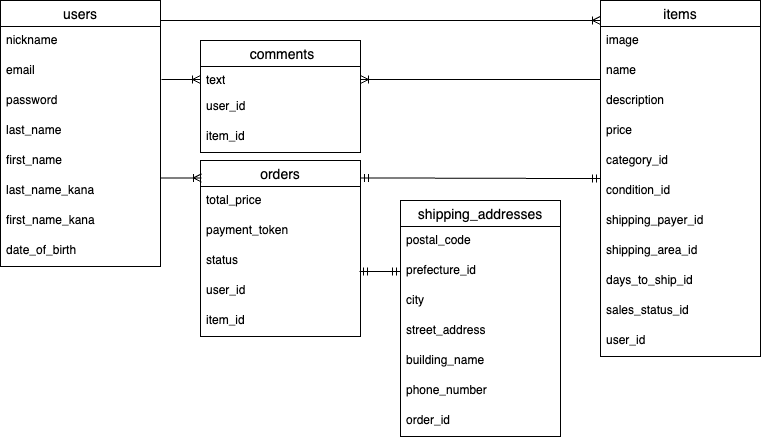

The diagram above was exported from draw.io. Its source (the exported page's mxGraphModel, read from the mxfile embedded in the PNG):
<mxGraphModel dx="450" dy="557" grid="1" gridSize="10" guides="1" tooltips="1" connect="1" arrows="1" fold="1" page="1" pageScale="1" pageWidth="827" pageHeight="1169" math="0" shadow="0">
  <root>
    <mxCell id="0" />
    <mxCell id="1" parent="0" />
    <mxCell id="2" value="users" style="swimlane;fontStyle=0;childLayout=stackLayout;horizontal=1;startSize=26;horizontalStack=0;resizeParent=1;resizeParentMax=0;resizeLast=0;collapsible=1;marginBottom=0;align=center;fontSize=14;" parent="1" vertex="1">
      <mxGeometry x="40" y="80" width="160" height="266" as="geometry" />
    </mxCell>
    <mxCell id="3" value="nickname" style="text;strokeColor=none;fillColor=none;spacingLeft=4;spacingRight=4;overflow=hidden;rotatable=0;points=[[0,0.5],[1,0.5]];portConstraint=eastwest;fontSize=12;whiteSpace=wrap;html=1;" parent="2" vertex="1">
      <mxGeometry y="26" width="160" height="30" as="geometry" />
    </mxCell>
    <mxCell id="4" value="email" style="text;strokeColor=none;fillColor=none;spacingLeft=4;spacingRight=4;overflow=hidden;rotatable=0;points=[[0,0.5],[1,0.5]];portConstraint=eastwest;fontSize=12;whiteSpace=wrap;html=1;" parent="2" vertex="1">
      <mxGeometry y="56" width="160" height="30" as="geometry" />
    </mxCell>
    <mxCell id="5" value="password" style="text;strokeColor=none;fillColor=none;spacingLeft=4;spacingRight=4;overflow=hidden;rotatable=0;points=[[0,0.5],[1,0.5]];portConstraint=eastwest;fontSize=12;whiteSpace=wrap;html=1;" parent="2" vertex="1">
      <mxGeometry y="86" width="160" height="30" as="geometry" />
    </mxCell>
    <mxCell id="7" value="last_name" style="text;strokeColor=none;fillColor=none;spacingLeft=4;spacingRight=4;overflow=hidden;rotatable=0;points=[[0,0.5],[1,0.5]];portConstraint=eastwest;fontSize=12;whiteSpace=wrap;html=1;" parent="2" vertex="1">
      <mxGeometry y="116" width="160" height="30" as="geometry" />
    </mxCell>
    <mxCell id="17" value="first_name" style="text;strokeColor=none;fillColor=none;spacingLeft=4;spacingRight=4;overflow=hidden;rotatable=0;points=[[0,0.5],[1,0.5]];portConstraint=eastwest;fontSize=12;whiteSpace=wrap;html=1;" vertex="1" parent="2">
      <mxGeometry y="146" width="160" height="30" as="geometry" />
    </mxCell>
    <mxCell id="12" value="last_name_kana" style="text;strokeColor=none;fillColor=none;spacingLeft=4;spacingRight=4;overflow=hidden;rotatable=0;points=[[0,0.5],[1,0.5]];portConstraint=eastwest;fontSize=12;whiteSpace=wrap;html=1;" parent="2" vertex="1">
      <mxGeometry y="176" width="160" height="30" as="geometry" />
    </mxCell>
    <mxCell id="13" value="first_name_kana" style="text;strokeColor=none;fillColor=none;spacingLeft=4;spacingRight=4;overflow=hidden;rotatable=0;points=[[0,0.5],[1,0.5]];portConstraint=eastwest;fontSize=12;whiteSpace=wrap;html=1;" parent="2" vertex="1">
      <mxGeometry y="206" width="160" height="30" as="geometry" />
    </mxCell>
    <mxCell id="18" value="date_of_birth" style="text;strokeColor=none;fillColor=none;spacingLeft=4;spacingRight=4;overflow=hidden;rotatable=0;points=[[0,0.5],[1,0.5]];portConstraint=eastwest;fontSize=12;whiteSpace=wrap;html=1;" vertex="1" parent="2">
      <mxGeometry y="236" width="160" height="30" as="geometry" />
    </mxCell>
    <mxCell id="8" value="items" style="swimlane;fontStyle=0;childLayout=stackLayout;horizontal=1;startSize=26;horizontalStack=0;resizeParent=1;resizeParentMax=0;resizeLast=0;collapsible=1;marginBottom=0;align=center;fontSize=14;" parent="1" vertex="1">
      <mxGeometry x="640" y="80" width="160" height="356" as="geometry" />
    </mxCell>
    <mxCell id="9" value="image" style="text;strokeColor=none;fillColor=none;spacingLeft=4;spacingRight=4;overflow=hidden;rotatable=0;points=[[0,0.5],[1,0.5]];portConstraint=eastwest;fontSize=12;whiteSpace=wrap;html=1;" parent="8" vertex="1">
      <mxGeometry y="26" width="160" height="30" as="geometry" />
    </mxCell>
    <mxCell id="10" value="name" style="text;strokeColor=none;fillColor=none;spacingLeft=4;spacingRight=4;overflow=hidden;rotatable=0;points=[[0,0.5],[1,0.5]];portConstraint=eastwest;fontSize=12;whiteSpace=wrap;html=1;" parent="8" vertex="1">
      <mxGeometry y="56" width="160" height="30" as="geometry" />
    </mxCell>
    <mxCell id="11" value="description" style="text;strokeColor=none;fillColor=none;spacingLeft=4;spacingRight=4;overflow=hidden;rotatable=0;points=[[0,0.5],[1,0.5]];portConstraint=eastwest;fontSize=12;whiteSpace=wrap;html=1;" parent="8" vertex="1">
      <mxGeometry y="86" width="160" height="30" as="geometry" />
    </mxCell>
    <mxCell id="14" value="price" style="text;strokeColor=none;fillColor=none;spacingLeft=4;spacingRight=4;overflow=hidden;rotatable=0;points=[[0,0.5],[1,0.5]];portConstraint=eastwest;fontSize=12;whiteSpace=wrap;html=1;" parent="8" vertex="1">
      <mxGeometry y="116" width="160" height="30" as="geometry" />
    </mxCell>
    <mxCell id="15" value="category_id" style="text;strokeColor=none;fillColor=none;spacingLeft=4;spacingRight=4;overflow=hidden;rotatable=0;points=[[0,0.5],[1,0.5]];portConstraint=eastwest;fontSize=12;whiteSpace=wrap;html=1;" parent="8" vertex="1">
      <mxGeometry y="146" width="160" height="30" as="geometry" />
    </mxCell>
    <mxCell id="16" value="condition_id" style="text;strokeColor=none;fillColor=none;spacingLeft=4;spacingRight=4;overflow=hidden;rotatable=0;points=[[0,0.5],[1,0.5]];portConstraint=eastwest;fontSize=12;whiteSpace=wrap;html=1;" parent="8" vertex="1">
      <mxGeometry y="176" width="160" height="30" as="geometry" />
    </mxCell>
    <mxCell id="19" value="shipping_payer_id" style="text;strokeColor=none;fillColor=none;spacingLeft=4;spacingRight=4;overflow=hidden;rotatable=0;points=[[0,0.5],[1,0.5]];portConstraint=eastwest;fontSize=12;whiteSpace=wrap;html=1;" vertex="1" parent="8">
      <mxGeometry y="206" width="160" height="30" as="geometry" />
    </mxCell>
    <mxCell id="20" value="shipping_area_id" style="text;strokeColor=none;fillColor=none;spacingLeft=4;spacingRight=4;overflow=hidden;rotatable=0;points=[[0,0.5],[1,0.5]];portConstraint=eastwest;fontSize=12;whiteSpace=wrap;html=1;" vertex="1" parent="8">
      <mxGeometry y="236" width="160" height="30" as="geometry" />
    </mxCell>
    <mxCell id="21" value="days_to_ship_id" style="text;strokeColor=none;fillColor=none;spacingLeft=4;spacingRight=4;overflow=hidden;rotatable=0;points=[[0,0.5],[1,0.5]];portConstraint=eastwest;fontSize=12;whiteSpace=wrap;html=1;" vertex="1" parent="8">
      <mxGeometry y="266" width="160" height="30" as="geometry" />
    </mxCell>
    <mxCell id="22" value="sales_status_id" style="text;strokeColor=none;fillColor=none;spacingLeft=4;spacingRight=4;overflow=hidden;rotatable=0;points=[[0,0.5],[1,0.5]];portConstraint=eastwest;fontSize=12;whiteSpace=wrap;html=1;" vertex="1" parent="8">
      <mxGeometry y="296" width="160" height="30" as="geometry" />
    </mxCell>
    <mxCell id="23" value="user_id" style="text;strokeColor=none;fillColor=none;spacingLeft=4;spacingRight=4;overflow=hidden;rotatable=0;points=[[0,0.5],[1,0.5]];portConstraint=eastwest;fontSize=12;whiteSpace=wrap;html=1;" vertex="1" parent="8">
      <mxGeometry y="326" width="160" height="30" as="geometry" />
    </mxCell>
    <mxCell id="24" value="orders" style="swimlane;fontStyle=0;childLayout=stackLayout;horizontal=1;startSize=26;horizontalStack=0;resizeParent=1;resizeParentMax=0;resizeLast=0;collapsible=1;marginBottom=0;align=center;fontSize=14;" vertex="1" parent="1">
      <mxGeometry x="240" y="240" width="160" height="176" as="geometry" />
    </mxCell>
    <mxCell id="25" value="total_price" style="text;strokeColor=none;fillColor=none;spacingLeft=4;spacingRight=4;overflow=hidden;rotatable=0;points=[[0,0.5],[1,0.5]];portConstraint=eastwest;fontSize=12;whiteSpace=wrap;html=1;" vertex="1" parent="24">
      <mxGeometry y="26" width="160" height="30" as="geometry" />
    </mxCell>
    <mxCell id="56" value="payment_token" style="text;strokeColor=none;fillColor=none;spacingLeft=4;spacingRight=4;overflow=hidden;rotatable=0;points=[[0,0.5],[1,0.5]];portConstraint=eastwest;fontSize=12;whiteSpace=wrap;html=1;" vertex="1" parent="24">
      <mxGeometry y="56" width="160" height="30" as="geometry" />
    </mxCell>
    <mxCell id="26" value="status" style="text;strokeColor=none;fillColor=none;spacingLeft=4;spacingRight=4;overflow=hidden;rotatable=0;points=[[0,0.5],[1,0.5]];portConstraint=eastwest;fontSize=12;whiteSpace=wrap;html=1;" vertex="1" parent="24">
      <mxGeometry y="86" width="160" height="30" as="geometry" />
    </mxCell>
    <mxCell id="28" value="user_id" style="text;strokeColor=none;fillColor=none;spacingLeft=4;spacingRight=4;overflow=hidden;rotatable=0;points=[[0,0.5],[1,0.5]];portConstraint=eastwest;fontSize=12;whiteSpace=wrap;html=1;" vertex="1" parent="24">
      <mxGeometry y="116" width="160" height="30" as="geometry" />
    </mxCell>
    <mxCell id="27" value="item_id" style="text;strokeColor=none;fillColor=none;spacingLeft=4;spacingRight=4;overflow=hidden;rotatable=0;points=[[0,0.5],[1,0.5]];portConstraint=eastwest;fontSize=12;whiteSpace=wrap;html=1;" vertex="1" parent="24">
      <mxGeometry y="146" width="160" height="30" as="geometry" />
    </mxCell>
    <mxCell id="29" value="shipping_addresses" style="swimlane;fontStyle=0;childLayout=stackLayout;horizontal=1;startSize=26;horizontalStack=0;resizeParent=1;resizeParentMax=0;resizeLast=0;collapsible=1;marginBottom=0;align=center;fontSize=14;" vertex="1" parent="1">
      <mxGeometry x="440" y="280" width="160" height="236" as="geometry" />
    </mxCell>
    <mxCell id="30" value="postal_code" style="text;strokeColor=none;fillColor=none;spacingLeft=4;spacingRight=4;overflow=hidden;rotatable=0;points=[[0,0.5],[1,0.5]];portConstraint=eastwest;fontSize=12;whiteSpace=wrap;html=1;" vertex="1" parent="29">
      <mxGeometry y="26" width="160" height="30" as="geometry" />
    </mxCell>
    <mxCell id="31" value="prefecture_id" style="text;strokeColor=none;fillColor=none;spacingLeft=4;spacingRight=4;overflow=hidden;rotatable=0;points=[[0,0.5],[1,0.5]];portConstraint=eastwest;fontSize=12;whiteSpace=wrap;html=1;" vertex="1" parent="29">
      <mxGeometry y="56" width="160" height="30" as="geometry" />
    </mxCell>
    <mxCell id="32" value="city" style="text;strokeColor=none;fillColor=none;spacingLeft=4;spacingRight=4;overflow=hidden;rotatable=0;points=[[0,0.5],[1,0.5]];portConstraint=eastwest;fontSize=12;whiteSpace=wrap;html=1;" vertex="1" parent="29">
      <mxGeometry y="86" width="160" height="30" as="geometry" />
    </mxCell>
    <mxCell id="33" value="street_address" style="text;strokeColor=none;fillColor=none;spacingLeft=4;spacingRight=4;overflow=hidden;rotatable=0;points=[[0,0.5],[1,0.5]];portConstraint=eastwest;fontSize=12;whiteSpace=wrap;html=1;" vertex="1" parent="29">
      <mxGeometry y="116" width="160" height="30" as="geometry" />
    </mxCell>
    <mxCell id="34" value="building_name" style="text;strokeColor=none;fillColor=none;spacingLeft=4;spacingRight=4;overflow=hidden;rotatable=0;points=[[0,0.5],[1,0.5]];portConstraint=eastwest;fontSize=12;whiteSpace=wrap;html=1;" vertex="1" parent="29">
      <mxGeometry y="146" width="160" height="30" as="geometry" />
    </mxCell>
    <mxCell id="35" value="phone_number" style="text;strokeColor=none;fillColor=none;spacingLeft=4;spacingRight=4;overflow=hidden;rotatable=0;points=[[0,0.5],[1,0.5]];portConstraint=eastwest;fontSize=12;whiteSpace=wrap;html=1;" vertex="1" parent="29">
      <mxGeometry y="176" width="160" height="30" as="geometry" />
    </mxCell>
    <mxCell id="36" value="order_id" style="text;strokeColor=none;fillColor=none;spacingLeft=4;spacingRight=4;overflow=hidden;rotatable=0;points=[[0,0.5],[1,0.5]];portConstraint=eastwest;fontSize=12;whiteSpace=wrap;html=1;" vertex="1" parent="29">
      <mxGeometry y="206" width="160" height="30" as="geometry" />
    </mxCell>
    <mxCell id="37" value=" comments" style="swimlane;fontStyle=0;childLayout=stackLayout;horizontal=1;startSize=26;horizontalStack=0;resizeParent=1;resizeParentMax=0;resizeLast=0;collapsible=1;marginBottom=0;align=center;fontSize=14;" vertex="1" parent="1">
      <mxGeometry x="240" y="120" width="160" height="112" as="geometry" />
    </mxCell>
    <mxCell id="38" value="text" style="text;strokeColor=none;fillColor=none;spacingLeft=4;spacingRight=4;overflow=hidden;rotatable=0;points=[[0,0.5],[1,0.5]];portConstraint=eastwest;fontSize=12;whiteSpace=wrap;html=1;" vertex="1" parent="37">
      <mxGeometry y="26" width="160" height="26" as="geometry" />
    </mxCell>
    <mxCell id="39" value="user_id" style="text;strokeColor=none;fillColor=none;spacingLeft=4;spacingRight=4;overflow=hidden;rotatable=0;points=[[0,0.5],[1,0.5]];portConstraint=eastwest;fontSize=12;whiteSpace=wrap;html=1;" vertex="1" parent="37">
      <mxGeometry y="52" width="160" height="30" as="geometry" />
    </mxCell>
    <mxCell id="40" value="item_id" style="text;strokeColor=none;fillColor=none;spacingLeft=4;spacingRight=4;overflow=hidden;rotatable=0;points=[[0,0.5],[1,0.5]];portConstraint=eastwest;fontSize=12;whiteSpace=wrap;html=1;" vertex="1" parent="37">
      <mxGeometry y="82" width="160" height="30" as="geometry" />
    </mxCell>
    <mxCell id="41" value="" style="edgeStyle=entityRelationEdgeStyle;fontSize=12;html=1;endArrow=ERoneToMany;entryX=0;entryY=0.056;entryDx=0;entryDy=0;entryPerimeter=0;" edge="1" parent="1" target="8">
      <mxGeometry width="100" height="100" relative="1" as="geometry">
        <mxPoint x="200" y="100.01" as="sourcePoint" />
        <mxPoint x="520" y="100" as="targetPoint" />
        <Array as="points">
          <mxPoint x="260" y="70.01" />
          <mxPoint x="220" y="30.010000000000005" />
          <mxPoint x="340" y="20.010000000000005" />
        </Array>
      </mxGeometry>
    </mxCell>
    <mxCell id="44" value="" style="edgeStyle=entityRelationEdgeStyle;fontSize=12;html=1;endArrow=ERoneToMany;exitX=1.006;exitY=0.767;exitDx=0;exitDy=0;entryX=0;entryY=0.5;entryDx=0;entryDy=0;exitPerimeter=0;" edge="1" parent="1" source="4" target="38">
      <mxGeometry width="100" height="100" relative="1" as="geometry">
        <mxPoint x="290" y="300" as="sourcePoint" />
        <mxPoint x="390" y="200" as="targetPoint" />
        <Array as="points">
          <mxPoint x="410" y="270" />
          <mxPoint x="380" y="300" />
        </Array>
      </mxGeometry>
    </mxCell>
    <mxCell id="47" value="" style="edgeStyle=entityRelationEdgeStyle;fontSize=12;html=1;endArrow=ERoneToMany;exitX=0;exitY=0.767;exitDx=0;exitDy=0;exitPerimeter=0;entryX=1;entryY=0.5;entryDx=0;entryDy=0;" edge="1" parent="1" source="10" target="38">
      <mxGeometry width="100" height="100" relative="1" as="geometry">
        <mxPoint x="520" y="250" as="sourcePoint" />
        <mxPoint x="592" y="280" as="targetPoint" />
      </mxGeometry>
    </mxCell>
    <mxCell id="50" value="" style="edgeStyle=entityRelationEdgeStyle;fontSize=12;html=1;endArrow=ERoneToMany;exitX=0.994;exitY=0.8;exitDx=0;exitDy=0;exitPerimeter=0;" edge="1" parent="1">
      <mxGeometry width="100" height="100" relative="1" as="geometry">
        <mxPoint x="199.99999999999997" y="257.5" as="sourcePoint" />
        <mxPoint x="240.96" y="257.5" as="targetPoint" />
      </mxGeometry>
    </mxCell>
    <mxCell id="51" value="" style="edgeStyle=entityRelationEdgeStyle;fontSize=12;html=1;endArrow=ERmandOne;startArrow=ERmandOne;" edge="1" parent="1">
      <mxGeometry width="100" height="100" relative="1" as="geometry">
        <mxPoint x="400" y="257.5" as="sourcePoint" />
        <mxPoint x="640" y="258" as="targetPoint" />
      </mxGeometry>
    </mxCell>
    <mxCell id="54" value="" style="edgeStyle=entityRelationEdgeStyle;fontSize=12;html=1;endArrow=ERmandOne;startArrow=ERmandOne;exitX=0.994;exitY=0.833;exitDx=0;exitDy=0;exitPerimeter=0;entryX=0;entryY=0.5;entryDx=0;entryDy=0;" edge="1" parent="1" source="26" target="31">
      <mxGeometry width="100" height="100" relative="1" as="geometry">
        <mxPoint x="590" y="360" as="sourcePoint" />
        <mxPoint x="690" y="260" as="targetPoint" />
      </mxGeometry>
    </mxCell>
  </root>
</mxGraphModel>